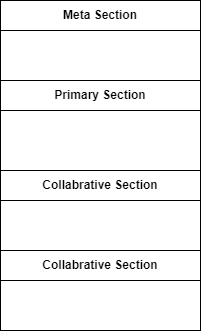

The diagram above was exported from draw.io. Its source (the exported page's mxGraphModel, read from the mxfile embedded in the PNG):
<mxGraphModel dx="1006" dy="1168" grid="0" gridSize="10" guides="1" tooltips="1" connect="1" arrows="1" fold="1" page="1" pageScale="1" pageWidth="850" pageHeight="1100" math="0" shadow="0">
  <root>
    <mxCell id="0" />
    <mxCell id="1" parent="0" />
    <mxCell id="2" value="" style="rounded=0;whiteSpace=wrap;html=1;" vertex="1" parent="1">
      <mxGeometry x="120" y="160" width="200" height="80" as="geometry" />
    </mxCell>
    <mxCell id="3" value="&lt;font&gt;Meta Section&lt;/font&gt;" style="rounded=0;whiteSpace=wrap;html=1;gradientColor=none;fillColor=#FFFFFF;fontStyle=1;fontColor=#000000;" vertex="1" parent="1">
      <mxGeometry x="120" y="160" width="200" height="30" as="geometry" />
    </mxCell>
    <mxCell id="4" value="" style="rounded=0;whiteSpace=wrap;html=1;" vertex="1" parent="1">
      <mxGeometry x="120" y="240" width="200" height="90" as="geometry" />
    </mxCell>
    <mxCell id="5" value="&lt;font&gt;Primary&amp;nbsp;&lt;/font&gt;Section" style="rounded=0;whiteSpace=wrap;html=1;gradientColor=none;fillColor=#FFFFFF;fontStyle=1;fontColor=#000000;" vertex="1" parent="1">
      <mxGeometry x="120" y="240" width="200" height="30" as="geometry" />
    </mxCell>
    <mxCell id="6" value="" style="rounded=0;whiteSpace=wrap;html=1;" vertex="1" parent="1">
      <mxGeometry x="120" y="330" width="200" height="80" as="geometry" />
    </mxCell>
    <mxCell id="7" value="&lt;font&gt;Collabrative&amp;nbsp;&lt;/font&gt;Section" style="rounded=0;whiteSpace=wrap;html=1;gradientColor=none;fillColor=#FFFFFF;fontStyle=1;fontColor=#000000;" vertex="1" parent="1">
      <mxGeometry x="120" y="330" width="200" height="30" as="geometry" />
    </mxCell>
    <mxCell id="8" value="" style="rounded=0;whiteSpace=wrap;html=1;" vertex="1" parent="1">
      <mxGeometry x="120" y="410" width="200" height="80" as="geometry" />
    </mxCell>
    <mxCell id="9" value="&lt;font&gt;Collabrative&amp;nbsp;&lt;/font&gt;Section" style="rounded=0;whiteSpace=wrap;html=1;gradientColor=none;fillColor=#FFFFFF;fontStyle=1;fontColor=#000000;" vertex="1" parent="1">
      <mxGeometry x="120" y="410" width="200" height="30" as="geometry" />
    </mxCell>
  </root>
</mxGraphModel>